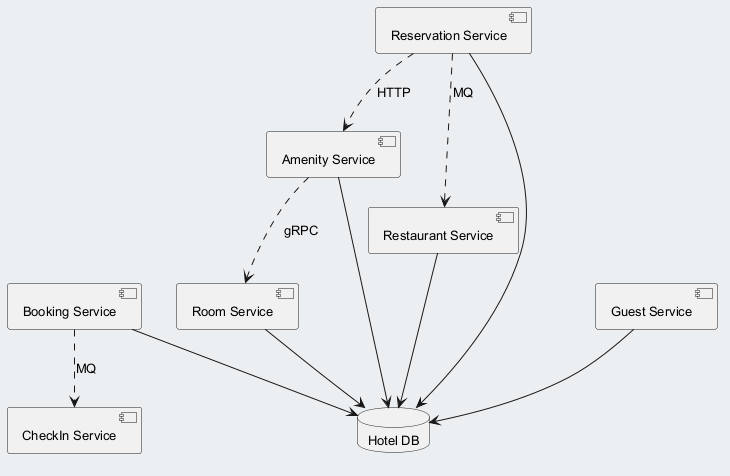

The diagram above was rendered by PlantUML. Its source (embedded in the PNG):
@startuml
skinparam backgroundColor #ECEFF1
skinparam classBackgroundColor #FFFFFF
skinparam classBorderColor #455A64
skinparam defaultFontSize 13
component "Guest Service" as C_GuestService
component "Booking Service" as C_BookingService
component "Amenity Service" as C_AmenityService
component "Room Service" as C_RoomService
component "Reservation Service" as C_ReservationService
component "Restaurant Service" as C_RestaurantService
component "CheckIn Service" as C_CheckInService
database "Hotel DB" as DB_hotel
C_GuestService --> DB_hotel
C_BookingService --> DB_hotel
C_AmenityService --> DB_hotel
C_RoomService --> DB_hotel
C_ReservationService --> DB_hotel
C_RestaurantService --> DB_hotel
C_ReservationService ..> C_AmenityService : HTTP
C_AmenityService ..> C_RoomService : gRPC
C_BookingService ..> C_CheckInService : MQ
C_ReservationService ..> C_RestaurantService : MQ
@enduml